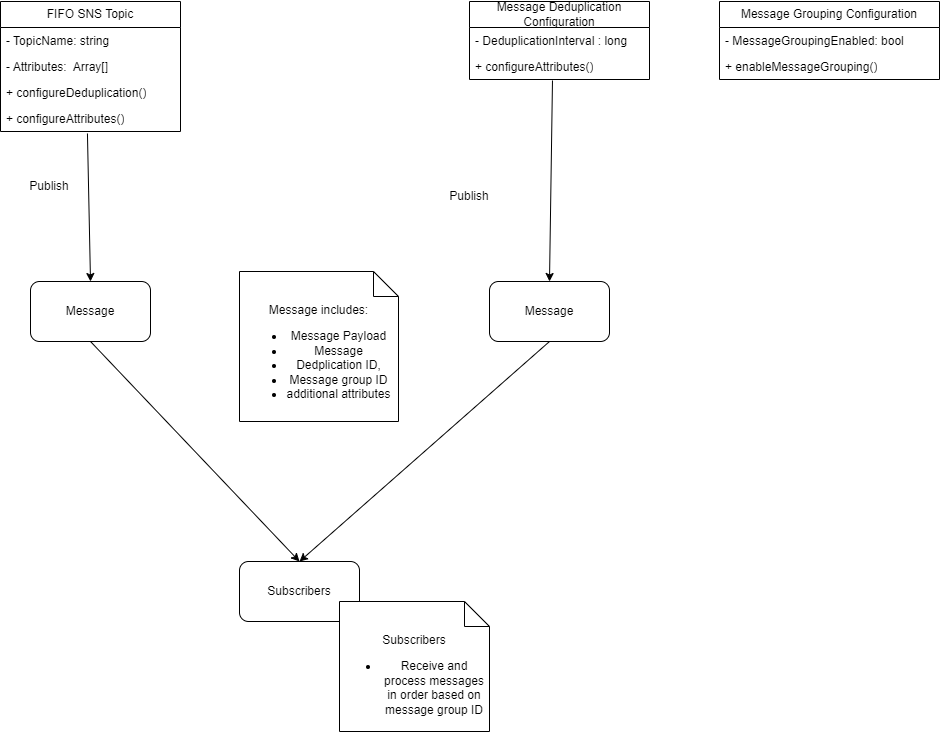

The diagram above was exported from draw.io. Its source (the exported page's mxGraphModel, read from the mxfile embedded in the PNG):
<mxGraphModel dx="2261" dy="772" grid="1" gridSize="10" guides="1" tooltips="1" connect="1" arrows="1" fold="1" page="1" pageScale="1" pageWidth="827" pageHeight="1169" math="0" shadow="0">
  <root>
    <mxCell id="WIyWlLk6GJQsqaUBKTNV-0" />
    <mxCell id="WIyWlLk6GJQsqaUBKTNV-1" parent="WIyWlLk6GJQsqaUBKTNV-0" />
    <mxCell id="zWJ3UQc2C4J36gmXM8Lk-4" value="Message Deduplication Configuration" style="swimlane;fontStyle=0;childLayout=stackLayout;horizontal=1;startSize=26;fillColor=none;horizontalStack=0;resizeParent=1;resizeParentMax=0;resizeLast=0;collapsible=1;marginBottom=0;whiteSpace=wrap;html=1;" vertex="1" parent="WIyWlLk6GJQsqaUBKTNV-1">
      <mxGeometry x="250" y="140" width="180" height="78" as="geometry" />
    </mxCell>
    <mxCell id="zWJ3UQc2C4J36gmXM8Lk-5" value="-&amp;nbsp;DeduplicationInterval   : long" style="text;strokeColor=none;fillColor=none;align=left;verticalAlign=top;spacingLeft=4;spacingRight=4;overflow=hidden;rotatable=0;points=[[0,0.5],[1,0.5]];portConstraint=eastwest;whiteSpace=wrap;html=1;" vertex="1" parent="zWJ3UQc2C4J36gmXM8Lk-4">
      <mxGeometry y="26" width="180" height="26" as="geometry" />
    </mxCell>
    <mxCell id="zWJ3UQc2C4J36gmXM8Lk-6" value="+&amp;nbsp;configureAttributes()" style="text;strokeColor=none;fillColor=none;align=left;verticalAlign=top;spacingLeft=4;spacingRight=4;overflow=hidden;rotatable=0;points=[[0,0.5],[1,0.5]];portConstraint=eastwest;whiteSpace=wrap;html=1;" vertex="1" parent="zWJ3UQc2C4J36gmXM8Lk-4">
      <mxGeometry y="52" width="180" height="26" as="geometry" />
    </mxCell>
    <mxCell id="zWJ3UQc2C4J36gmXM8Lk-10" value="Message Grouping Configuration" style="swimlane;fontStyle=0;childLayout=stackLayout;horizontal=1;startSize=26;fillColor=none;horizontalStack=0;resizeParent=1;resizeParentMax=0;resizeLast=0;collapsible=1;marginBottom=0;whiteSpace=wrap;html=1;" vertex="1" parent="WIyWlLk6GJQsqaUBKTNV-1">
      <mxGeometry x="500" y="140" width="220" height="78" as="geometry" />
    </mxCell>
    <mxCell id="zWJ3UQc2C4J36gmXM8Lk-11" value="-&amp;nbsp;MessageGroupingEnabled: bool" style="text;strokeColor=none;fillColor=none;align=left;verticalAlign=top;spacingLeft=4;spacingRight=4;overflow=hidden;rotatable=0;points=[[0,0.5],[1,0.5]];portConstraint=eastwest;whiteSpace=wrap;html=1;" vertex="1" parent="zWJ3UQc2C4J36gmXM8Lk-10">
      <mxGeometry y="26" width="220" height="26" as="geometry" />
    </mxCell>
    <mxCell id="zWJ3UQc2C4J36gmXM8Lk-12" value="+&amp;nbsp;enableMessageGrouping()" style="text;strokeColor=none;fillColor=none;align=left;verticalAlign=top;spacingLeft=4;spacingRight=4;overflow=hidden;rotatable=0;points=[[0,0.5],[1,0.5]];portConstraint=eastwest;whiteSpace=wrap;html=1;" vertex="1" parent="zWJ3UQc2C4J36gmXM8Lk-10">
      <mxGeometry y="52" width="220" height="26" as="geometry" />
    </mxCell>
    <mxCell id="zWJ3UQc2C4J36gmXM8Lk-13" value="FIFO SNS Topic" style="swimlane;fontStyle=0;childLayout=stackLayout;horizontal=1;startSize=26;fillColor=none;horizontalStack=0;resizeParent=1;resizeParentMax=0;resizeLast=0;collapsible=1;marginBottom=0;whiteSpace=wrap;html=1;" vertex="1" parent="WIyWlLk6GJQsqaUBKTNV-1">
      <mxGeometry x="-219" y="140" width="180" height="130" as="geometry" />
    </mxCell>
    <mxCell id="zWJ3UQc2C4J36gmXM8Lk-14" value="-&amp;nbsp;TopicName: string" style="text;strokeColor=none;fillColor=none;align=left;verticalAlign=top;spacingLeft=4;spacingRight=4;overflow=hidden;rotatable=0;points=[[0,0.5],[1,0.5]];portConstraint=eastwest;whiteSpace=wrap;html=1;" vertex="1" parent="zWJ3UQc2C4J36gmXM8Lk-13">
      <mxGeometry y="26" width="180" height="26" as="geometry" />
    </mxCell>
    <mxCell id="zWJ3UQc2C4J36gmXM8Lk-19" value="- Attributes:&amp;nbsp; Array[]" style="text;strokeColor=none;fillColor=none;align=left;verticalAlign=top;spacingLeft=4;spacingRight=4;overflow=hidden;rotatable=0;points=[[0,0.5],[1,0.5]];portConstraint=eastwest;whiteSpace=wrap;html=1;" vertex="1" parent="zWJ3UQc2C4J36gmXM8Lk-13">
      <mxGeometry y="52" width="180" height="26" as="geometry" />
    </mxCell>
    <mxCell id="zWJ3UQc2C4J36gmXM8Lk-15" value="+&amp;nbsp;configureDeduplication()" style="text;strokeColor=none;fillColor=none;align=left;verticalAlign=top;spacingLeft=4;spacingRight=4;overflow=hidden;rotatable=0;points=[[0,0.5],[1,0.5]];portConstraint=eastwest;whiteSpace=wrap;html=1;" vertex="1" parent="zWJ3UQc2C4J36gmXM8Lk-13">
      <mxGeometry y="78" width="180" height="26" as="geometry" />
    </mxCell>
    <mxCell id="zWJ3UQc2C4J36gmXM8Lk-20" value="+&amp;nbsp;configureAttributes()" style="text;strokeColor=none;fillColor=none;align=left;verticalAlign=top;spacingLeft=4;spacingRight=4;overflow=hidden;rotatable=0;points=[[0,0.5],[1,0.5]];portConstraint=eastwest;whiteSpace=wrap;html=1;" vertex="1" parent="zWJ3UQc2C4J36gmXM8Lk-13">
      <mxGeometry y="104" width="180" height="26" as="geometry" />
    </mxCell>
    <mxCell id="zWJ3UQc2C4J36gmXM8Lk-23" value="Message" style="rounded=1;whiteSpace=wrap;html=1;" vertex="1" parent="WIyWlLk6GJQsqaUBKTNV-1">
      <mxGeometry x="-189" y="420" width="120" height="60" as="geometry" />
    </mxCell>
    <mxCell id="zWJ3UQc2C4J36gmXM8Lk-24" value="Message includes:&lt;br&gt;&lt;ul&gt;&lt;li&gt;&lt;span style=&quot;background-color: initial;&quot;&gt;Message Payload&lt;/span&gt;&lt;/li&gt;&lt;li&gt;Message&lt;/li&gt;&lt;li&gt;Dedplication ID,&lt;/li&gt;&lt;li&gt;Message group ID&lt;/li&gt;&lt;li&gt;additional attributes&lt;/li&gt;&lt;/ul&gt;" style="shape=note2;boundedLbl=1;whiteSpace=wrap;html=1;size=25;verticalAlign=top;align=center;" vertex="1" parent="WIyWlLk6GJQsqaUBKTNV-1">
      <mxGeometry x="20" y="410" width="159" height="150" as="geometry" />
    </mxCell>
    <mxCell id="zWJ3UQc2C4J36gmXM8Lk-25" value="" style="endArrow=classic;html=1;rounded=0;exitX=0.483;exitY=1.077;exitDx=0;exitDy=0;exitPerimeter=0;entryX=0.5;entryY=0;entryDx=0;entryDy=0;" edge="1" parent="WIyWlLk6GJQsqaUBKTNV-1" source="zWJ3UQc2C4J36gmXM8Lk-20" target="zWJ3UQc2C4J36gmXM8Lk-23">
      <mxGeometry width="50" height="50" relative="1" as="geometry">
        <mxPoint x="-30" y="350" as="sourcePoint" />
        <mxPoint x="20" y="300" as="targetPoint" />
      </mxGeometry>
    </mxCell>
    <mxCell id="zWJ3UQc2C4J36gmXM8Lk-26" value="" style="endArrow=classic;html=1;rounded=0;exitX=0.461;exitY=1.038;exitDx=0;exitDy=0;exitPerimeter=0;entryX=0.5;entryY=0;entryDx=0;entryDy=0;" edge="1" parent="WIyWlLk6GJQsqaUBKTNV-1" source="zWJ3UQc2C4J36gmXM8Lk-6" target="zWJ3UQc2C4J36gmXM8Lk-33">
      <mxGeometry width="50" height="50" relative="1" as="geometry">
        <mxPoint x="-35" y="340" as="sourcePoint" />
        <mxPoint x="-130" y="420" as="targetPoint" />
      </mxGeometry>
    </mxCell>
    <mxCell id="zWJ3UQc2C4J36gmXM8Lk-27" value="Publish" style="text;html=1;strokeColor=none;fillColor=none;align=center;verticalAlign=middle;whiteSpace=wrap;rounded=0;" vertex="1" parent="WIyWlLk6GJQsqaUBKTNV-1">
      <mxGeometry x="-200" y="310" width="60" height="30" as="geometry" />
    </mxCell>
    <mxCell id="zWJ3UQc2C4J36gmXM8Lk-28" value="Publish" style="text;html=1;strokeColor=none;fillColor=none;align=center;verticalAlign=middle;whiteSpace=wrap;rounded=0;" vertex="1" parent="WIyWlLk6GJQsqaUBKTNV-1">
      <mxGeometry x="220" y="320" width="60" height="30" as="geometry" />
    </mxCell>
    <mxCell id="zWJ3UQc2C4J36gmXM8Lk-30" value="" style="endArrow=classic;html=1;rounded=0;exitX=0.5;exitY=1;exitDx=0;exitDy=0;entryX=0.5;entryY=0;entryDx=0;entryDy=0;" edge="1" parent="WIyWlLk6GJQsqaUBKTNV-1" source="zWJ3UQc2C4J36gmXM8Lk-23" target="zWJ3UQc2C4J36gmXM8Lk-29">
      <mxGeometry width="50" height="50" relative="1" as="geometry">
        <mxPoint x="-30" y="350" as="sourcePoint" />
        <mxPoint x="20" y="300" as="targetPoint" />
      </mxGeometry>
    </mxCell>
    <mxCell id="zWJ3UQc2C4J36gmXM8Lk-33" value="Message" style="rounded=1;whiteSpace=wrap;html=1;" vertex="1" parent="WIyWlLk6GJQsqaUBKTNV-1">
      <mxGeometry x="270" y="420" width="120" height="60" as="geometry" />
    </mxCell>
    <mxCell id="zWJ3UQc2C4J36gmXM8Lk-37" value="" style="endArrow=classic;html=1;rounded=0;exitX=0.5;exitY=1;exitDx=0;exitDy=0;entryX=0.5;entryY=0;entryDx=0;entryDy=0;" edge="1" parent="WIyWlLk6GJQsqaUBKTNV-1" source="zWJ3UQc2C4J36gmXM8Lk-33" target="zWJ3UQc2C4J36gmXM8Lk-29">
      <mxGeometry width="50" height="50" relative="1" as="geometry">
        <mxPoint x="220" y="480" as="sourcePoint" />
        <mxPoint x="-130" y="650" as="targetPoint" />
      </mxGeometry>
    </mxCell>
    <mxCell id="zWJ3UQc2C4J36gmXM8Lk-29" value="Subscribers" style="rounded=1;whiteSpace=wrap;html=1;" vertex="1" parent="WIyWlLk6GJQsqaUBKTNV-1">
      <mxGeometry x="20" y="700" width="120" height="60" as="geometry" />
    </mxCell>
    <mxCell id="zWJ3UQc2C4J36gmXM8Lk-32" value="Subscribers&lt;br&gt;&lt;ul&gt;&lt;li&gt;Receive and process messages in order based on message group ID&lt;/li&gt;&lt;/ul&gt;" style="shape=note2;boundedLbl=1;whiteSpace=wrap;html=1;size=25;verticalAlign=top;align=center;" vertex="1" parent="WIyWlLk6GJQsqaUBKTNV-1">
      <mxGeometry x="120" y="740" width="150" height="130" as="geometry" />
    </mxCell>
  </root>
</mxGraphModel>